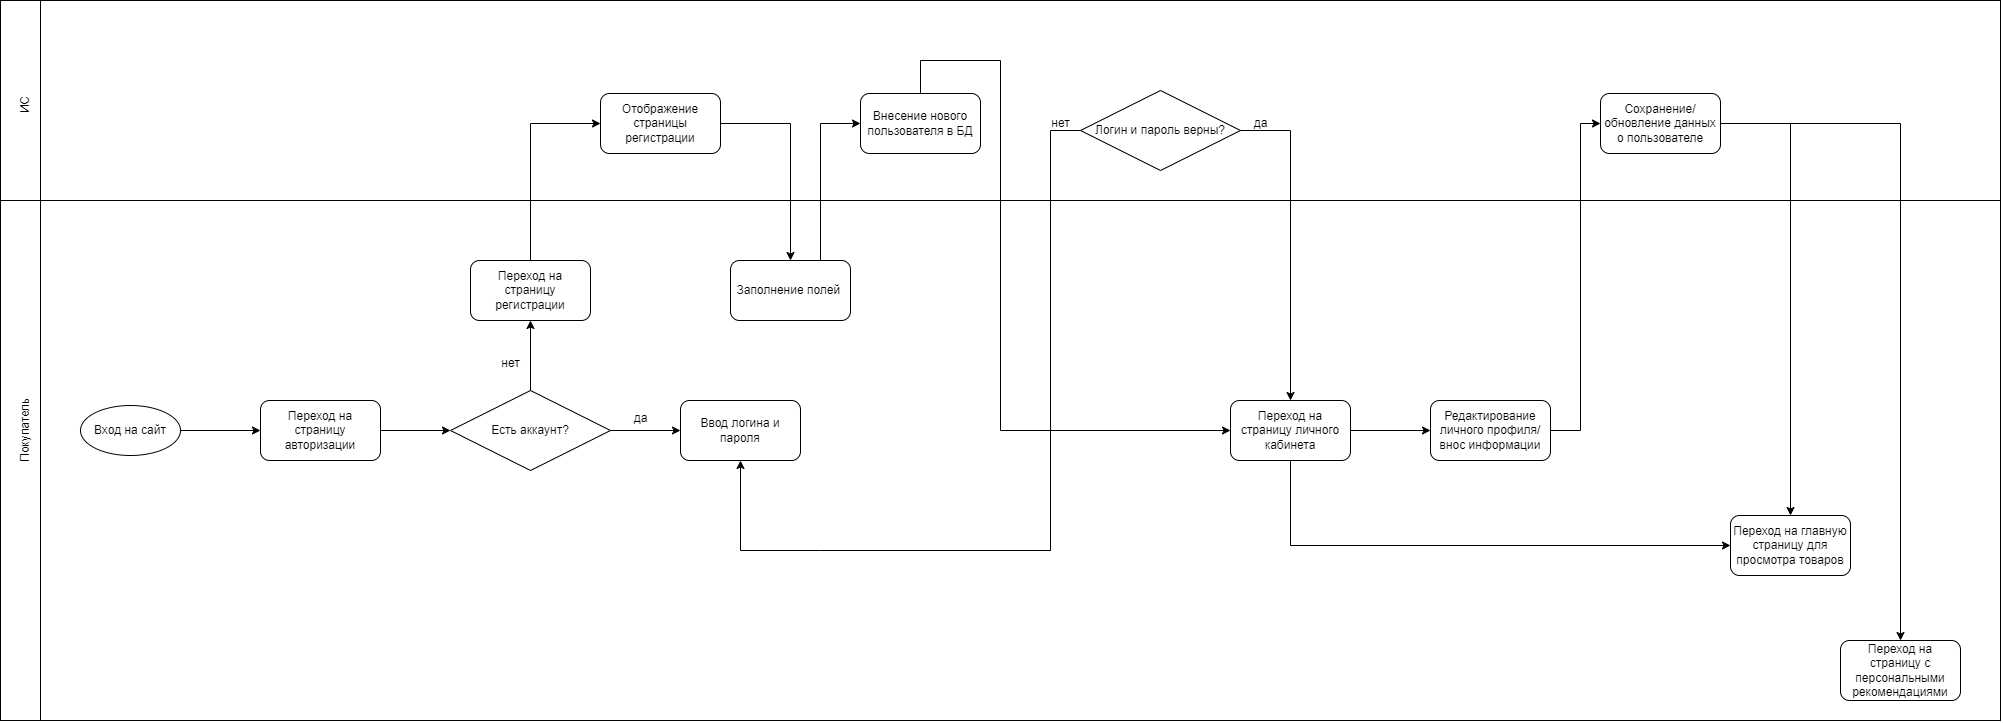

The diagram above was exported from draw.io. Its source (the exported page's mxGraphModel, read from the mxfile embedded in the PNG):
<mxGraphModel dx="1461" dy="639" grid="1" gridSize="10" guides="1" tooltips="1" connect="1" arrows="1" fold="1" page="1" pageScale="1" pageWidth="3300" pageHeight="2339" math="0" shadow="0">
  <root>
    <mxCell id="0" />
    <mxCell id="1" parent="0" />
    <mxCell id="6Jb2LJV0ZJ3g0FICdF1R-42" value="" style="rounded=0;whiteSpace=wrap;html=1;" vertex="1" parent="1">
      <mxGeometry width="2000" height="720" as="geometry" />
    </mxCell>
    <mxCell id="6Jb2LJV0ZJ3g0FICdF1R-1" value="" style="endArrow=none;html=1;rounded=0;" edge="1" parent="1">
      <mxGeometry width="50" height="50" relative="1" as="geometry">
        <mxPoint y="200" as="sourcePoint" />
        <mxPoint x="2000" y="200" as="targetPoint" />
      </mxGeometry>
    </mxCell>
    <mxCell id="6Jb2LJV0ZJ3g0FICdF1R-2" value="" style="endArrow=none;html=1;rounded=0;" edge="1" parent="1">
      <mxGeometry width="50" height="50" relative="1" as="geometry">
        <mxPoint x="40" y="720" as="sourcePoint" />
        <mxPoint x="40" as="targetPoint" />
      </mxGeometry>
    </mxCell>
    <mxCell id="6Jb2LJV0ZJ3g0FICdF1R-3" value="Покупатель" style="text;html=1;align=center;verticalAlign=middle;resizable=0;points=[];autosize=1;strokeColor=none;fillColor=none;rotation=-90;" vertex="1" parent="1">
      <mxGeometry x="-20" y="415" width="90" height="30" as="geometry" />
    </mxCell>
    <mxCell id="6Jb2LJV0ZJ3g0FICdF1R-4" value="ИС" style="text;html=1;align=center;verticalAlign=middle;resizable=0;points=[];autosize=1;strokeColor=none;fillColor=none;rotation=-90;" vertex="1" parent="1">
      <mxGeometry x="5" y="90" width="40" height="30" as="geometry" />
    </mxCell>
    <mxCell id="6Jb2LJV0ZJ3g0FICdF1R-5" value="Вход на сайт" style="ellipse;whiteSpace=wrap;html=1;" vertex="1" parent="1">
      <mxGeometry x="80" y="405" width="100" height="50" as="geometry" />
    </mxCell>
    <mxCell id="6Jb2LJV0ZJ3g0FICdF1R-8" value="Переход на страницу авторизации" style="rounded=1;whiteSpace=wrap;html=1;" vertex="1" parent="1">
      <mxGeometry x="260" y="400" width="120" height="60" as="geometry" />
    </mxCell>
    <mxCell id="6Jb2LJV0ZJ3g0FICdF1R-9" value="" style="endArrow=classic;html=1;rounded=0;exitX=1;exitY=0.5;exitDx=0;exitDy=0;entryX=0;entryY=0.5;entryDx=0;entryDy=0;" edge="1" parent="1" source="6Jb2LJV0ZJ3g0FICdF1R-5" target="6Jb2LJV0ZJ3g0FICdF1R-8">
      <mxGeometry width="50" height="50" relative="1" as="geometry">
        <mxPoint x="690" y="475" as="sourcePoint" />
        <mxPoint x="740" y="425" as="targetPoint" />
      </mxGeometry>
    </mxCell>
    <mxCell id="6Jb2LJV0ZJ3g0FICdF1R-10" value="Есть аккаунт?" style="rhombus;whiteSpace=wrap;html=1;" vertex="1" parent="1">
      <mxGeometry x="450" y="390" width="160" height="80" as="geometry" />
    </mxCell>
    <mxCell id="6Jb2LJV0ZJ3g0FICdF1R-11" value="" style="endArrow=classic;html=1;rounded=0;exitX=1;exitY=0.5;exitDx=0;exitDy=0;" edge="1" parent="1" source="6Jb2LJV0ZJ3g0FICdF1R-8">
      <mxGeometry width="50" height="50" relative="1" as="geometry">
        <mxPoint x="690" y="475" as="sourcePoint" />
        <mxPoint x="450" y="430" as="targetPoint" />
      </mxGeometry>
    </mxCell>
    <mxCell id="6Jb2LJV0ZJ3g0FICdF1R-12" value="" style="endArrow=classic;html=1;rounded=0;exitX=1;exitY=0.5;exitDx=0;exitDy=0;" edge="1" parent="1" source="6Jb2LJV0ZJ3g0FICdF1R-10">
      <mxGeometry width="50" height="50" relative="1" as="geometry">
        <mxPoint x="690" y="475" as="sourcePoint" />
        <mxPoint x="680" y="430" as="targetPoint" />
      </mxGeometry>
    </mxCell>
    <mxCell id="6Jb2LJV0ZJ3g0FICdF1R-13" value="да" style="text;html=1;align=center;verticalAlign=middle;resizable=0;points=[];autosize=1;strokeColor=none;fillColor=none;" vertex="1" parent="1">
      <mxGeometry x="620" y="403" width="40" height="30" as="geometry" />
    </mxCell>
    <mxCell id="6Jb2LJV0ZJ3g0FICdF1R-14" value="Ввод логина и пароля" style="rounded=1;whiteSpace=wrap;html=1;" vertex="1" parent="1">
      <mxGeometry x="680" y="400" width="120" height="60" as="geometry" />
    </mxCell>
    <mxCell id="6Jb2LJV0ZJ3g0FICdF1R-15" value="Логин и пароль верны?" style="rhombus;whiteSpace=wrap;html=1;" vertex="1" parent="1">
      <mxGeometry x="1080" y="90" width="160" height="80" as="geometry" />
    </mxCell>
    <mxCell id="6Jb2LJV0ZJ3g0FICdF1R-16" value="" style="endArrow=classic;html=1;rounded=0;exitX=0;exitY=0.5;exitDx=0;exitDy=0;entryX=0.5;entryY=1;entryDx=0;entryDy=0;" edge="1" parent="1" source="6Jb2LJV0ZJ3g0FICdF1R-15" target="6Jb2LJV0ZJ3g0FICdF1R-14">
      <mxGeometry width="50" height="50" relative="1" as="geometry">
        <mxPoint x="690" y="340" as="sourcePoint" />
        <mxPoint x="740" y="290" as="targetPoint" />
        <Array as="points">
          <mxPoint x="1050" y="130" />
          <mxPoint x="1050" y="550" />
          <mxPoint x="820" y="550" />
          <mxPoint x="740" y="550" />
        </Array>
      </mxGeometry>
    </mxCell>
    <mxCell id="6Jb2LJV0ZJ3g0FICdF1R-17" value="нет" style="text;html=1;align=center;verticalAlign=middle;resizable=0;points=[];autosize=1;strokeColor=none;fillColor=none;" vertex="1" parent="1">
      <mxGeometry x="1040" y="108" width="40" height="30" as="geometry" />
    </mxCell>
    <mxCell id="6Jb2LJV0ZJ3g0FICdF1R-18" value="да" style="text;html=1;align=center;verticalAlign=middle;resizable=0;points=[];autosize=1;strokeColor=none;fillColor=none;" vertex="1" parent="1">
      <mxGeometry x="1240" y="108" width="40" height="30" as="geometry" />
    </mxCell>
    <mxCell id="6Jb2LJV0ZJ3g0FICdF1R-19" value="Переход на страницу личного кабинета" style="rounded=1;whiteSpace=wrap;html=1;" vertex="1" parent="1">
      <mxGeometry x="1230" y="400" width="120" height="60" as="geometry" />
    </mxCell>
    <mxCell id="6Jb2LJV0ZJ3g0FICdF1R-20" value="" style="endArrow=classic;html=1;rounded=0;exitX=1;exitY=0.5;exitDx=0;exitDy=0;entryX=0.5;entryY=0;entryDx=0;entryDy=0;" edge="1" parent="1" source="6Jb2LJV0ZJ3g0FICdF1R-15" target="6Jb2LJV0ZJ3g0FICdF1R-19">
      <mxGeometry width="50" height="50" relative="1" as="geometry">
        <mxPoint x="920" y="340" as="sourcePoint" />
        <mxPoint x="970" y="290" as="targetPoint" />
        <Array as="points">
          <mxPoint x="1290" y="130" />
        </Array>
      </mxGeometry>
    </mxCell>
    <mxCell id="6Jb2LJV0ZJ3g0FICdF1R-21" value="Редактирование личного профиля/внос информации" style="rounded=1;whiteSpace=wrap;html=1;" vertex="1" parent="1">
      <mxGeometry x="1430" y="400" width="120" height="60" as="geometry" />
    </mxCell>
    <mxCell id="6Jb2LJV0ZJ3g0FICdF1R-22" value="" style="endArrow=classic;html=1;rounded=0;exitX=1;exitY=0.5;exitDx=0;exitDy=0;entryX=0;entryY=0.5;entryDx=0;entryDy=0;" edge="1" parent="1" source="6Jb2LJV0ZJ3g0FICdF1R-19" target="6Jb2LJV0ZJ3g0FICdF1R-21">
      <mxGeometry width="50" height="50" relative="1" as="geometry">
        <mxPoint x="1090" y="475" as="sourcePoint" />
        <mxPoint x="1140" y="425" as="targetPoint" />
      </mxGeometry>
    </mxCell>
    <mxCell id="6Jb2LJV0ZJ3g0FICdF1R-23" value="Переход на главную страницу для просмотра товаров" style="rounded=1;whiteSpace=wrap;html=1;" vertex="1" parent="1">
      <mxGeometry x="1730" y="515" width="120" height="60" as="geometry" />
    </mxCell>
    <mxCell id="6Jb2LJV0ZJ3g0FICdF1R-24" value="Переход на страницу с персональными рекомендациями" style="rounded=1;whiteSpace=wrap;html=1;" vertex="1" parent="1">
      <mxGeometry x="1840" y="640" width="120" height="60" as="geometry" />
    </mxCell>
    <mxCell id="6Jb2LJV0ZJ3g0FICdF1R-25" value="" style="endArrow=classic;html=1;rounded=0;exitX=0.5;exitY=1;exitDx=0;exitDy=0;entryX=0;entryY=0.5;entryDx=0;entryDy=0;" edge="1" parent="1" source="6Jb2LJV0ZJ3g0FICdF1R-19" target="6Jb2LJV0ZJ3g0FICdF1R-23">
      <mxGeometry width="50" height="50" relative="1" as="geometry">
        <mxPoint x="1090" y="475" as="sourcePoint" />
        <mxPoint x="1140" y="425" as="targetPoint" />
        <Array as="points">
          <mxPoint x="1290" y="545" />
        </Array>
      </mxGeometry>
    </mxCell>
    <mxCell id="6Jb2LJV0ZJ3g0FICdF1R-27" value="Сохранение/обновление данных о пользователе" style="rounded=1;whiteSpace=wrap;html=1;" vertex="1" parent="1">
      <mxGeometry x="1600" y="93" width="120" height="60" as="geometry" />
    </mxCell>
    <mxCell id="6Jb2LJV0ZJ3g0FICdF1R-28" value="" style="endArrow=classic;html=1;rounded=0;exitX=1;exitY=0.5;exitDx=0;exitDy=0;entryX=0;entryY=0.5;entryDx=0;entryDy=0;" edge="1" parent="1" source="6Jb2LJV0ZJ3g0FICdF1R-21" target="6Jb2LJV0ZJ3g0FICdF1R-27">
      <mxGeometry width="50" height="50" relative="1" as="geometry">
        <mxPoint x="1350" y="340" as="sourcePoint" />
        <mxPoint x="1400" y="290" as="targetPoint" />
        <Array as="points">
          <mxPoint x="1580" y="430" />
          <mxPoint x="1580" y="123" />
        </Array>
      </mxGeometry>
    </mxCell>
    <mxCell id="6Jb2LJV0ZJ3g0FICdF1R-29" value="" style="endArrow=classic;html=1;rounded=0;exitX=1;exitY=0.5;exitDx=0;exitDy=0;entryX=0.5;entryY=0;entryDx=0;entryDy=0;" edge="1" parent="1" source="6Jb2LJV0ZJ3g0FICdF1R-27" target="6Jb2LJV0ZJ3g0FICdF1R-23">
      <mxGeometry width="50" height="50" relative="1" as="geometry">
        <mxPoint x="1670" y="350" as="sourcePoint" />
        <mxPoint x="1720" y="300" as="targetPoint" />
        <Array as="points">
          <mxPoint x="1790" y="123" />
        </Array>
      </mxGeometry>
    </mxCell>
    <mxCell id="6Jb2LJV0ZJ3g0FICdF1R-30" value="" style="endArrow=classic;html=1;rounded=0;exitX=1;exitY=0.5;exitDx=0;exitDy=0;entryX=0.5;entryY=0;entryDx=0;entryDy=0;" edge="1" parent="1" source="6Jb2LJV0ZJ3g0FICdF1R-27" target="6Jb2LJV0ZJ3g0FICdF1R-24">
      <mxGeometry width="50" height="50" relative="1" as="geometry">
        <mxPoint x="1730" y="133" as="sourcePoint" />
        <mxPoint x="1870" y="390" as="targetPoint" />
        <Array as="points">
          <mxPoint x="1900" y="123" />
        </Array>
      </mxGeometry>
    </mxCell>
    <mxCell id="6Jb2LJV0ZJ3g0FICdF1R-31" value="Переход на страницу регистрации" style="rounded=1;whiteSpace=wrap;html=1;" vertex="1" parent="1">
      <mxGeometry x="470" y="260" width="120" height="60" as="geometry" />
    </mxCell>
    <mxCell id="6Jb2LJV0ZJ3g0FICdF1R-32" value="Отображение страницы регистрации" style="rounded=1;whiteSpace=wrap;html=1;" vertex="1" parent="1">
      <mxGeometry x="600" y="93" width="120" height="60" as="geometry" />
    </mxCell>
    <mxCell id="6Jb2LJV0ZJ3g0FICdF1R-33" value="Заполнение полей&amp;nbsp;" style="rounded=1;whiteSpace=wrap;html=1;" vertex="1" parent="1">
      <mxGeometry x="730" y="260" width="120" height="60" as="geometry" />
    </mxCell>
    <mxCell id="6Jb2LJV0ZJ3g0FICdF1R-34" value="Внесение нового пользователя в БД" style="rounded=1;whiteSpace=wrap;html=1;" vertex="1" parent="1">
      <mxGeometry x="860" y="93" width="120" height="60" as="geometry" />
    </mxCell>
    <mxCell id="6Jb2LJV0ZJ3g0FICdF1R-35" value="" style="endArrow=classic;html=1;rounded=0;exitX=0.5;exitY=0;exitDx=0;exitDy=0;entryX=0.5;entryY=1;entryDx=0;entryDy=0;" edge="1" parent="1" source="6Jb2LJV0ZJ3g0FICdF1R-10" target="6Jb2LJV0ZJ3g0FICdF1R-31">
      <mxGeometry width="50" height="50" relative="1" as="geometry">
        <mxPoint x="910" y="310" as="sourcePoint" />
        <mxPoint x="960" y="260" as="targetPoint" />
      </mxGeometry>
    </mxCell>
    <mxCell id="6Jb2LJV0ZJ3g0FICdF1R-36" value="нет" style="text;html=1;align=center;verticalAlign=middle;resizable=0;points=[];autosize=1;strokeColor=none;fillColor=none;" vertex="1" parent="1">
      <mxGeometry x="490" y="348" width="40" height="30" as="geometry" />
    </mxCell>
    <mxCell id="6Jb2LJV0ZJ3g0FICdF1R-37" value="" style="endArrow=classic;html=1;rounded=0;exitX=0.5;exitY=0;exitDx=0;exitDy=0;entryX=0;entryY=0.5;entryDx=0;entryDy=0;" edge="1" parent="1" source="6Jb2LJV0ZJ3g0FICdF1R-31" target="6Jb2LJV0ZJ3g0FICdF1R-32">
      <mxGeometry width="50" height="50" relative="1" as="geometry">
        <mxPoint x="910" y="200" as="sourcePoint" />
        <mxPoint x="960" y="150" as="targetPoint" />
        <Array as="points">
          <mxPoint x="530" y="123" />
        </Array>
      </mxGeometry>
    </mxCell>
    <mxCell id="6Jb2LJV0ZJ3g0FICdF1R-38" value="" style="endArrow=classic;html=1;rounded=0;exitX=1;exitY=0.5;exitDx=0;exitDy=0;entryX=0.5;entryY=0;entryDx=0;entryDy=0;" edge="1" parent="1" source="6Jb2LJV0ZJ3g0FICdF1R-32" target="6Jb2LJV0ZJ3g0FICdF1R-33">
      <mxGeometry width="50" height="50" relative="1" as="geometry">
        <mxPoint x="910" y="200" as="sourcePoint" />
        <mxPoint x="960" y="150" as="targetPoint" />
        <Array as="points">
          <mxPoint x="790" y="123" />
        </Array>
      </mxGeometry>
    </mxCell>
    <mxCell id="6Jb2LJV0ZJ3g0FICdF1R-39" value="" style="endArrow=classic;html=1;rounded=0;exitX=0.75;exitY=0;exitDx=0;exitDy=0;entryX=0;entryY=0.5;entryDx=0;entryDy=0;" edge="1" parent="1" source="6Jb2LJV0ZJ3g0FICdF1R-33" target="6Jb2LJV0ZJ3g0FICdF1R-34">
      <mxGeometry width="50" height="50" relative="1" as="geometry">
        <mxPoint x="910" y="200" as="sourcePoint" />
        <mxPoint x="960" y="150" as="targetPoint" />
        <Array as="points">
          <mxPoint x="820" y="123" />
        </Array>
      </mxGeometry>
    </mxCell>
    <mxCell id="6Jb2LJV0ZJ3g0FICdF1R-40" value="" style="endArrow=classic;html=1;rounded=0;exitX=0.5;exitY=0;exitDx=0;exitDy=0;entryX=0;entryY=0.5;entryDx=0;entryDy=0;" edge="1" parent="1" source="6Jb2LJV0ZJ3g0FICdF1R-34" target="6Jb2LJV0ZJ3g0FICdF1R-19">
      <mxGeometry width="50" height="50" relative="1" as="geometry">
        <mxPoint x="910" y="200" as="sourcePoint" />
        <mxPoint x="1151.88232421875" y="40" as="targetPoint" />
        <Array as="points">
          <mxPoint x="920" y="60" />
          <mxPoint x="1000" y="60" />
          <mxPoint x="1000" y="430" />
        </Array>
      </mxGeometry>
    </mxCell>
  </root>
</mxGraphModel>